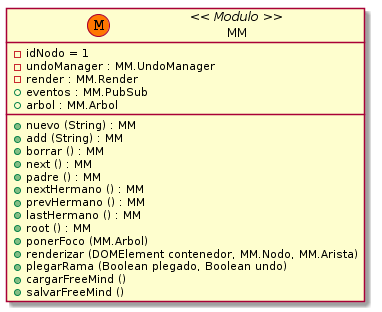

The diagram above was rendered by PlantUML. Its source (embedded in the PNG):
@startuml
class MM << (M,#FF7700) Modulo >> {
  - idNodo = 1
  - undoManager : MM.UndoManager
  - render : MM.Render
  + eventos : MM.PubSub
  + arbol : MM.Arbol

  + nuevo (String) : MM
  + add (String) : MM
  + borrar () : MM
  + next () : MM
  + padre () : MM
  + nextHermano () : MM 
  + prevHermano () : MM
  + lastHermano () : MM
  + root () : MM
  + ponerFoco (MM.Arbol)
  + renderizar (DOMElement contenedor, MM.Nodo, MM.Arista)
  + plegarRama (Boolean plegado, Boolean undo)
  + cargarFreeMind ()
  + salvarFreeMind ()
}
@enduml